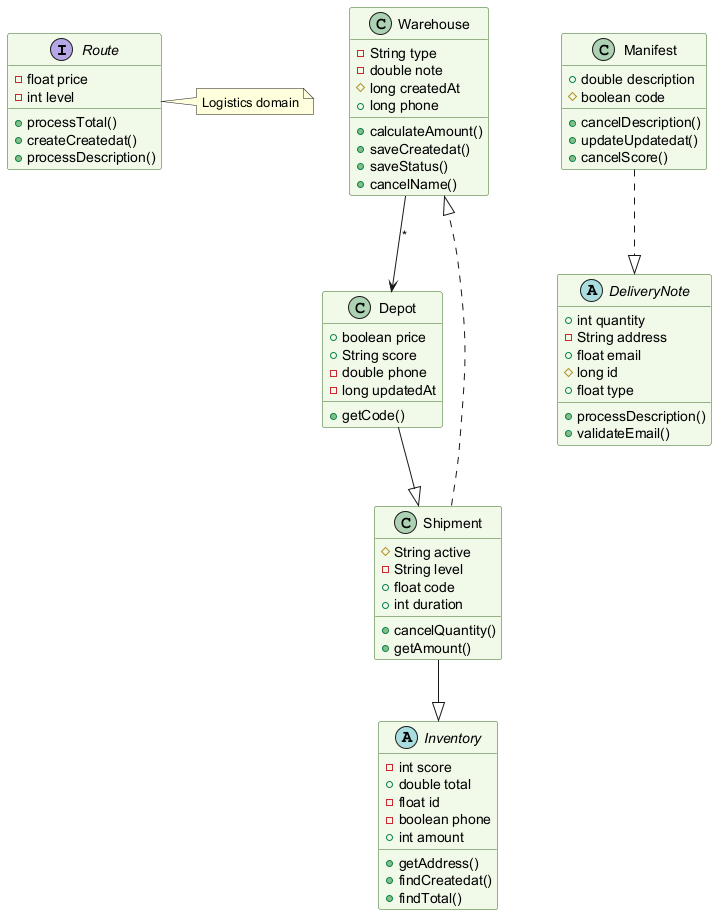

The diagram above was rendered by PlantUML. Its source (embedded in the PNG):
@startuml
skinparam backgroundColor #FFFFFF
skinparam classBackgroundColor #F1F8E9
skinparam classBorderColor #33691E
interface Route {
  -float price
  -int level
  +processTotal()
  +createCreatedat()
  +processDescription()
}
class Warehouse {
  -String type
  -double note
  #long createdAt
  +long phone
  +calculateAmount()
  +saveCreatedat()
  +saveStatus()
  +cancelName()
}
abstract class DeliveryNote {
  +int quantity
  -String address
  +float email
  #long id
  +float type
  +processDescription()
  +validateEmail()
}
class Depot {
  +boolean price
  +String score
  -double phone
  -long updatedAt
  +getCode()
}
class Manifest {
  +double description
  #boolean code
  +cancelDescription()
  +updateUpdatedat()
  +cancelScore()
}
class Shipment {
  #String active
  -String level
  +float code
  +int duration
  +cancelQuantity()
  +getAmount()
}
abstract class Inventory {
  -int score
  +double total
  -float id
  -boolean phone
  +int amount
  +getAddress()
  +findCreatedat()
  +findTotal()
}
Depot --|> Shipment
Warehouse --> Depot : "*"
Shipment ..|> Warehouse
Shipment --|> Inventory
Manifest ..|> DeliveryNote
note right of Route : Logistics domain
@enduml